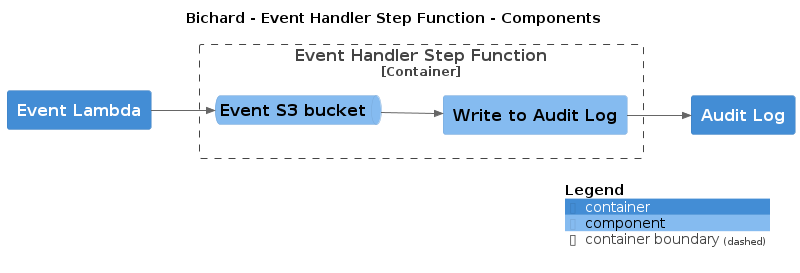

The diagram above was rendered by PlantUML. Its source (embedded in the PNG):
@startuml
set separator none
title Bichard - Event Handler Step Function - Components

left to right direction

!include <C4/C4>
!include <C4/C4_Context>
!include <C4/C4_Container>
!include <C4/C4_Component>

Container(Bichard.EventLambda, "Event Lambda", $techn="", $descr="", $tags="", $link="")
Container(Bichard.AuditLog, "Audit Log", $techn="", $descr="", $tags="", $link="")

Container_Boundary("Bichard.EventHandlerStepFunction_boundary", "Event Handler Step Function", $tags="") {
  ComponentQueue(Bichard.EventHandlerStepFunction.EventS3bucket, "Event S3 bucket", $techn="", $descr="", $tags="", $link="")
  Component(Bichard.EventHandlerStepFunction.WritetoAuditLog, "Write to Audit Log", $techn="", $descr="", $tags="", $link="")
}

Rel(Bichard.EventLambda, Bichard.EventHandlerStepFunction.EventS3bucket, "", $techn="", $tags="", $link="")
Rel(Bichard.EventHandlerStepFunction.EventS3bucket, Bichard.EventHandlerStepFunction.WritetoAuditLog, "", $techn="", $tags="", $link="")
Rel(Bichard.EventHandlerStepFunction.WritetoAuditLog, Bichard.AuditLog, "", $techn="", $tags="", $link="")

SHOW_LEGEND(true)
@enduml